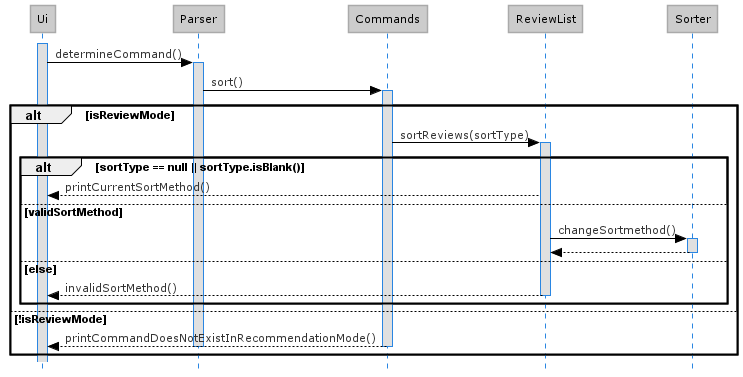

The diagram above was rendered by PlantUML. Its source (embedded in the PNG):
@startuml Sort_Sequence_Diagram
!define LIGHTBLUE
!includeurl https://raw.githubusercontent.com/Drakemor/RedDress-PlantUML/master/style.puml
skinparam style strictuml

activate Ui
Ui -> Parser : determineCommand()
activate Parser

Parser -> Commands : sort()
activate Commands

alt isReviewMode
    Commands -> ReviewList : sortReviews(sortType)
    activate ReviewList

    alt sortType == null || sortType.isBlank()
        ReviewList --> Ui : printCurrentSortMethod()

    else validSortMethod
        ReviewList -> Sorter : changeSortmethod()
        activate Sorter
        Sorter --> ReviewList
        deactivate Sorter

    else else
        ReviewList --> Ui : invalidSortMethod()
        deactivate ReviewList
    end

else !isReviewMode
    Commands --> Ui : printCommandDoesNotExistInRecommendationMode()
    deactivate Commands
    deactivate Parser

end

@enduml